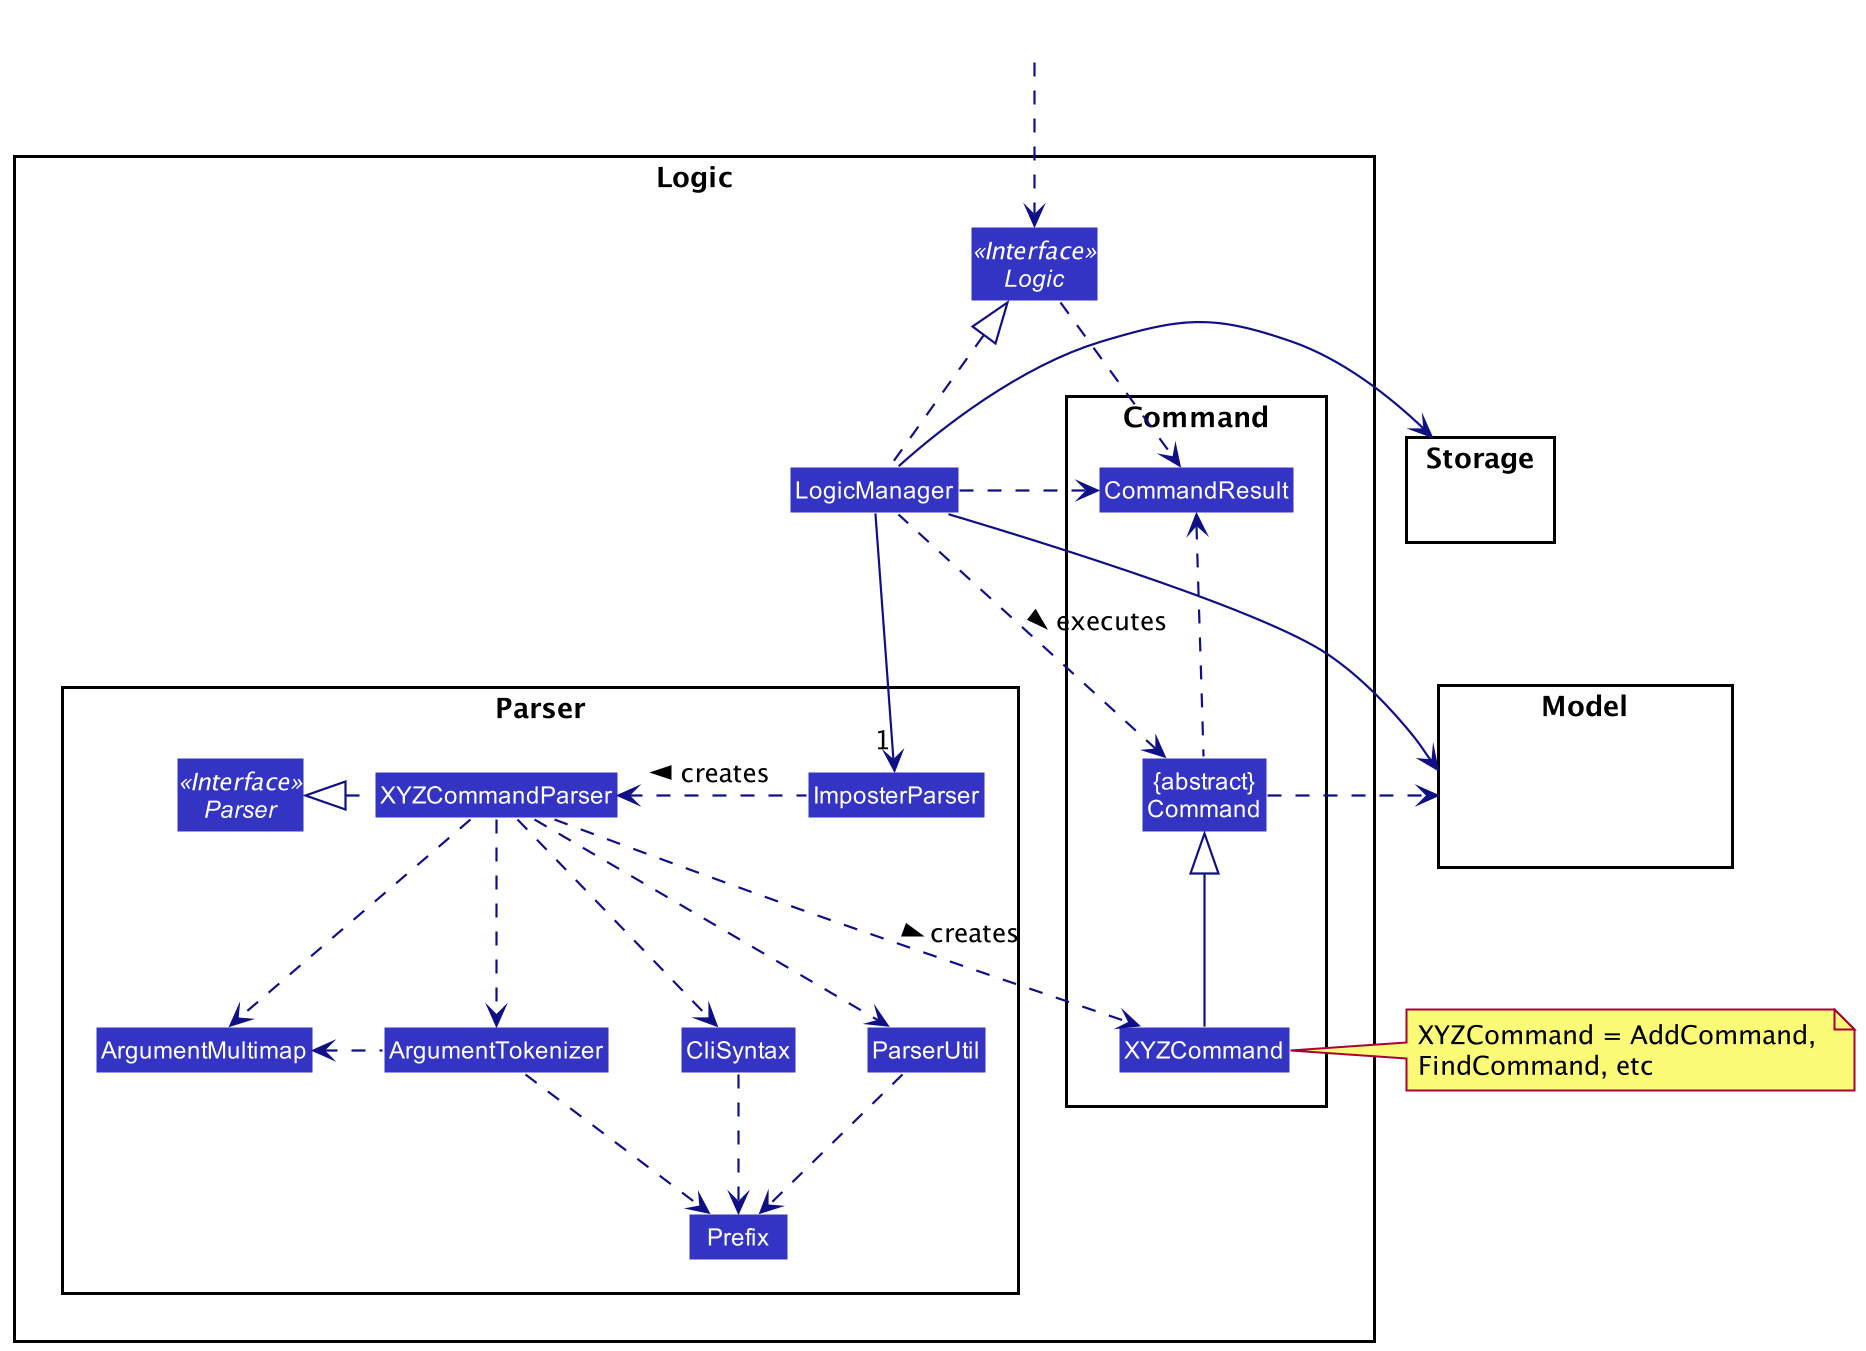

The diagram above was rendered by PlantUML. Its source (embedded in the PNG):
@startuml
!include style.puml
skinparam arrowThickness 1.1
skinparam arrowColor LOGIC_COLOR_T4
skinparam classBackgroundColor LOGIC_COLOR

package Logic {

package Parser {
Interface Parser <<Interface>>
Class ImposterParser
Class XYZCommandParser
Class CliSyntax
Class ParserUtil
Class ArgumentMultimap
Class ArgumentTokenizer
Class Prefix
}

package Command {
Class XYZCommand
Class CommandResult
Class "{abstract}\nCommand" as Command
}

Interface Logic <<Interface>>
Class LogicManager
}

package Model{
Class HiddenModel #FFFFFF
}

package Storage{
Class HiddenModel #FFFFFF
}

Class HiddenOutside #FFFFFF
HiddenOutside ..> Logic

LogicManager .up.|> Logic
LogicManager -->"1" ImposterParser
ImposterParser .left.> XYZCommandParser: creates >

XYZCommandParser ..> XYZCommand : creates >
XYZCommandParser .left.|> Parser
XYZCommandParser ..> ArgumentMultimap
XYZCommandParser ..> ArgumentTokenizer
ArgumentTokenizer .left.> ArgumentMultimap
XYZCommandParser ..> CliSyntax
CliSyntax ..> Prefix
XYZCommandParser ..> ParserUtil
ParserUtil .down.> Prefix
ArgumentTokenizer .down.> Prefix
XYZCommand -up-|> Command
LogicManager .left.> Command : executes >

LogicManager --> Model
LogicManager --> Storage
Storage --[hidden] Model
Command .[hidden]up.> Storage
Command .right.> Model
note right of XYZCommand: XYZCommand = AddCommand, \nFindCommand, etc

Logic ..> CommandResult
LogicManager .down.> CommandResult
Command .up.> CommandResult
CommandResult -[hidden]-> Parser
@enduml